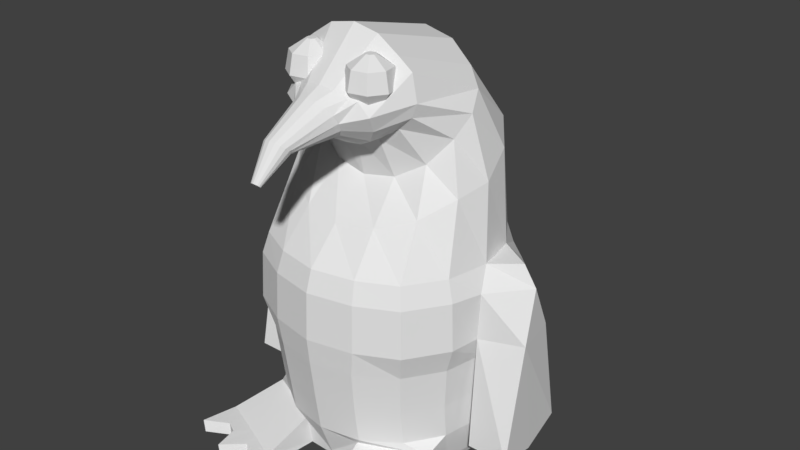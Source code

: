 # Source: penguin.blend  (saved by Blender 2.78.0; exported with 4.5.12 LTS)
import bpy
from mathutils import Matrix  # noqa: F401  (used for matrix-valued properties, if any)

bpy.ops.wm.read_factory_settings(use_empty=True)
scene = bpy.context.scene
scene.name = 'Scene'

# ---- collections
col_collection_1 = bpy.data.collections.new('Collection 1'); scene.collection.children.link(col_collection_1)

# ---- world
world_world = bpy.data.worlds.new('World'); scene.world = world_world
world_world.color = (0.05088, 0.05088, 0.05088)
world_world.use_sun_shadow = False
world_world.sun_shadow_jitter_overblur = 0.0
world_world.cycles.sampling_method = 'MANUAL'

# ---- meshes
me_sphere = bpy.data.meshes.new('Sphere')
me_sphere.from_pydata([(-0.2624, -0.4617, 1.073), (-0.2376, -0.3369, 1.031), (-0.2317, -0.3076, 0.9555), (-0.2483, -0.391, 0.8919), (-0.2376, -0.4783, 1.073), (-0.1317, -0.4076, 1.031), (-0.1069, -0.391, 0.9555), (-0.1776, -0.4383, 0.8919), (-0.2317, -0.5076, 1.073), (-0.1069, -0.5324, 1.031), (-0.07761, -0.5383, 0.9555), (-0.161, -0.5217, 0.8919), (-0.2483, -0.5324, 1.073), (-0.1776, -0.6383, 1.031), (-0.161, -0.6631, 0.9555), (-0.2083, -0.5924, 0.8919), (-0.2776, -0.5383, 1.073), (-0.3024, -0.6631, 1.031), (-0.3083, -0.6924, 0.9555), (-0.2917, -0.609, 0.8919), (-0.3024, -0.5217, 1.073), (-0.4083, -0.5924, 1.031), (-0.4331, -0.609, 0.9555), (-0.3624, -0.5617, 0.8919), (-0.3083, -0.4924, 1.073), (-0.4331, -0.4676, 1.031), (-0.4624, -0.4617, 0.9555), (-0.379, -0.4783, 0.8919), (-0.2917, -0.4676, 1.073), (-0.3624, -0.3617, 1.031), (-0.379, -0.3369, 0.9555), (-0.3317, -0.4076, 0.8919), (-0.27, -0.5, 0.875), (0.2776, -0.4617, 1.073), (0.3024, -0.3369, 1.031), (0.3083, -0.3076, 0.9555), (0.2917, -0.391, 0.8919), (0.3024, -0.4783, 1.073), (0.4083, -0.4076, 1.031), (0.4331, -0.391, 0.9555), (0.3624, -0.4383, 0.8919), (0.3083, -0.5076, 1.073), (0.4331, -0.5324, 1.031), (0.4624, -0.5383, 0.9555), (0.379, -0.5217, 0.8919), (0.2917, -0.5324, 1.073), (0.3624, -0.6383, 1.031), (0.379, -0.6631, 0.9555), (0.3317, -0.5924, 0.8919), (0.2624, -0.5383, 1.073), (0.2376, -0.6631, 1.031), (0.2317, -0.6924, 0.9555), (0.2483, -0.609, 0.8919), (0.2376, -0.5217, 1.073), (0.1317, -0.5924, 1.031), (0.1069, -0.609, 0.9555), (0.1776, -0.5617, 0.8919), (0.2317, -0.4924, 1.073), (0.1069, -0.4676, 1.031), (0.07761, -0.4617, 0.9555), (0.161, -0.4783, 0.8919), (0.2483, -0.4676, 1.073), (0.1776, -0.3617, 1.031), (0.161, -0.3369, 0.9555), (0.2083, -0.4076, 0.8919), (0.27, -0.5, 0.875), (0.0, -0.845, 0.9324), (0.0, -0.3561, 1.139), (0.0, 0.839, 0.783), (0.0, 0.9239, 0.2827), (0.0, 1.0, 7.55e-08), (0.0, 0.9239, -0.1077), (-1.522e-09, 0.9007, -0.2806), (1.127e-08, 0.9051, -0.6114), (0.07466, -0.8376, 0.926), (0.1211, -0.7078, 0.9541), (0.2126, -0.3561, 1.118), (0.2706, 0.3966, 1.015), (0.3182, 0.7841, 0.7671), (0.3536, 0.8536, 0.2827), (0.3753, 0.9061, 0.1951), (0.3827, 0.9239, 7.55e-08), (0.3536, 0.8536, -0.1077), (0.3405, 0.833, -0.2806), (0.3359, 0.8551, -0.4321), (0.3167, 0.8716, -0.5783), (0.3054, 0.8443, -0.6114), (0.1379, -0.8165, 0.9076), (0.2229, -0.6676, 0.933), (0.3928, -0.3561, 1.058), (0.5, 0.32, 0.949), (0.5879, 0.6281, 0.7221), (0.6533, 0.6533, 0.2827), (0.6935, 0.6935, 0.1951), (0.7071, 0.7071, 7.55e-08), (0.6533, 0.6533, -0.1077), (0.6291, 0.6401, -0.2806), (0.6206, 0.6649, -0.4321), (0.5851, 0.6922, -0.5783), (0.5643, 0.6713, -0.6114), (0.1802, -0.7848, 0.8802), (0.2879, -0.6556, 0.9258), (0.5133, -0.3561, 1.013), (0.6533, 0.2053, 0.8947), (0.7682, 0.3944, 0.6546), (0.8536, 0.3536, 0.2827), (0.9061, 0.5054, 0.1951), (0.8839, 0.5179, 7.451e-08), (0.8536, 0.3536, -0.1077), (0.822, 0.3515, -0.2806), (0.8109, 0.3802, -0.4321), (0.7645, 0.4237, -0.5783), (0.7372, 0.4125, -0.6114), (0.1951, -0.7475, 0.8479), (0.3827, -0.6489, 0.8764), (0.5556, -0.3561, 0.9064), (0.7071, 0.06996, 0.8275), (0.8315, 0.1189, 0.5751), (0.9239, -3.824e-07, 0.2827), (0.9808, -0.1327, 0.1951), (0.96, -0.1327, 7.451e-08), (0.9239, -4.42e-07, -0.1077), (0.8897, 0.01104, -0.2806), (0.8777, 0.0443, -0.4321), (0.8275, 0.1071, -0.5783), (0.798, 0.1071, -0.6114), (0.1802, -0.7102, 0.8156), (0.3536, -0.5757, 0.8129), (0.5133, -0.3561, 0.8501), (0.6533, -0.06534, 0.7454), (0.7682, -0.1567, 0.5455), (0.8536, -0.3536, 0.2827), (0.9061, -0.3753, 0.1951), (0.9239, -0.3827, 7.55e-08), (0.8536, -0.3536, -0.1077), (0.822, -0.3294, -0.2806), (0.8109, -0.2916, -0.4321), (0.7645, -0.2096, -0.5783), (0.7372, -0.1983, -0.6114), (0.1379, -0.6785, 0.7882), (0.2706, -0.5136, 0.7592), (0.3928, -0.3561, 0.795), (0.5, -0.18, 0.646), (0.5879, -0.3903, 0.4781), (0.6533, -0.6533, 0.2827), (0.6935, -0.6935, 0.1951), (0.7071, -0.7071, 7.55e-08), (0.6533, -0.6533, -0.1077), (0.6291, -0.6181, -0.2806), (0.6206, -0.5763, -0.4321), (0.7851, -0.478, -0.4783), (0.7643, -0.4572, -0.6114), (0.07466, -0.6574, 0.7699), (0.1464, -0.4722, 0.7233), (0.2126, -0.3561, 0.7348), (0.2706, -0.2567, 0.5797), (0.3182, -0.5464, 0.433), (0.3536, -0.8004, 0.2827), (0.3753, -0.853, 0.1951), (0.3827, -0.8707, 7.55e-08), (0.3536, -0.8536, -0.1077), (0.3405, -0.8109, -0.2806), (0.3359, -0.7666, -0.4321), (0.2667, -0.7074, -0.4783), (0.2554, -0.6802, -0.6114), (-6.902e-08, -0.65, 0.7634), (-1.137e-07, -0.4576, 0.7107), (-1.435e-07, -0.3561, 0.7136), (-8.392e-08, -0.2836, 0.5563), (-2.329e-07, -0.6012, 0.4172), (-2.031e-07, -0.8707, 0.2827), (-1.435e-07, -0.9276, 0.1951), (-2.329e-07, -0.9468, 7.55e-08), (-2.627e-07, -0.9239, -0.1077), (-2.508e-07, -0.8786, -0.2806), (-1.07e-07, -0.8334, -0.4321), (-2.295e-07, -0.7204, -0.5783), (-3.502e-07, -0.6909, -0.6114), (-0.07466, -0.6574, 0.7699), (-0.1464, -0.4722, 0.7233), (-0.2126, -0.3561, 0.7348), (-0.2706, -0.2567, 0.5797), (-0.3182, -0.5464, 0.433), (-0.3536, -0.8004, 0.2827), (-0.3753, -0.853, 0.1951), (-0.3827, -0.8707, 7.55e-08), (-0.3536, -0.8536, -0.1077), (-0.3405, -0.8109, -0.2806), (-0.3359, -0.7666, -0.4321), (-0.2667, -0.7074, -0.4783), (-0.2554, -0.6802, -0.6114), (-0.1379, -0.6785, 0.7882), (-0.2706, -0.5136, 0.7592), (-0.3928, -0.3561, 0.795), (-0.5, -0.18, 0.646), (-0.5879, -0.3903, 0.4781), (-0.6533, -0.6533, 0.2827), (-0.6935, -0.6935, 0.1951), (-0.7071, -0.7071, 7.55e-08), (-0.6533, -0.6533, -0.1077), (-0.6291, -0.6181, -0.2806), (-0.6206, -0.5763, -0.4321), (-0.7851, -0.478, -0.4783), (-0.7643, -0.4572, -0.6114), (-0.1802, -0.7102, 0.8156), (-0.3536, -0.5757, 0.8129), (-0.5133, -0.3561, 0.8501), (-0.6533, -0.06534, 0.7454), (-0.7682, -0.1567, 0.5455), (-0.8536, -0.3536, 0.2827), (-0.9061, -0.3753, 0.1951), (-0.9239, -0.3827, 7.55e-08), (-0.8536, -0.3536, -0.1077), (-0.822, -0.3294, -0.2806), (-0.8109, -0.2916, -0.4321), (-0.7645, -0.2096, -0.5783), (-0.7372, -0.1983, -0.6114), (-0.1951, -0.7475, 0.8479), (-0.3827, -0.6489, 0.8764), (-0.5556, -0.3561, 0.9064), (-0.7071, 0.06996, 0.8275), (-0.8315, 0.1189, 0.5751), (-0.9239, 3.48e-08, 0.2827), (-0.9808, -0.1327, 0.1951), (-0.96, -0.1327, 7.451e-08), (-0.9239, 6.46e-08, -0.1077), (-0.8897, 0.01104, -0.2806), (-0.8777, 0.0443, -0.4321), (-0.8275, 0.1071, -0.5783), (-0.798, 0.1071, -0.6114), (-0.1802, -0.7848, 0.8802), (-0.2879, -0.6556, 0.9258), (-0.5133, -0.3561, 1.013), (-0.6533, 0.2053, 0.8947), (-0.7682, 0.3944, 0.6546), (-0.8536, 0.3536, 0.2827), (-0.9061, 0.5054, 0.1951), (-0.8839, 0.5179, 7.451e-08), (-0.8536, 0.3536, -0.1077), (-0.822, 0.3515, -0.2806), (-0.8109, 0.3802, -0.4321), (-0.7645, 0.4237, -0.5783), (-0.7372, 0.4125, -0.6114), (-0.1379, -0.8165, 0.9076), (-0.2229, -0.6676, 0.933), (-0.3928, -0.3561, 1.058), (-0.5, 0.32, 0.949), (-0.5879, 0.6281, 0.7221), (-0.6533, 0.6533, 0.2827), (-0.6935, 0.6935, 0.1951), (-0.7071, 0.7071, 7.55e-08), (-0.6533, 0.6533, -0.1077), (-0.6291, 0.6401, -0.2806), (-0.6206, 0.6649, -0.4321), (-0.5851, 0.6922, -0.5783), (-0.5643, 0.6713, -0.6114), (-0.07466, -0.8376, 0.926), (-0.1211, -0.7078, 0.9541), (-0.2126, -0.3561, 1.118), (-0.2706, 0.3966, 1.015), (-0.3182, 0.7841, 0.7671), (-0.3536, 0.8536, 0.2827), (-0.3753, 0.9061, 0.1951), (-0.3827, 0.9239, 7.55e-08), (-0.3536, 0.8536, -0.1077), (-0.3405, 0.833, -0.2806), (-0.3359, 0.8551, -0.4321), (-0.3167, 0.8716, -0.5783), (-0.3054, 0.8443, -0.6114), (1.596e-07, -0.7224, 0.9612), (3.184e-07, 0.4235, 1.039), (3.929e-07, 0.9808, 0.1951), (3.923e-07, 0.922, -0.4321), (1.139, 0.1768, 0.2827), (1.243, 0.1877, 0.1951), (1.224, 0.3827, 7.55e-08), (1.3, -4.42e-07, 7.55e-08), (0.9851, -0.8417, -0.5633), (0.9562, -0.8549, -0.6114), (0.3167, -1.121, -0.5633), (0.301, -1.125, -0.6114), (-0.3167, -1.121, -0.5633), (-0.301, -1.125, -0.6114), (-0.9851, -0.8417, -0.5633), (-0.9562, -0.8549, -0.6114), (6.452e-09, 1.681, -0.6114), (0.1333, 1.618, -0.6114), (-0.1333, 1.618, -0.6114), (-1.039, 0.1768, 0.2827), (-1.243, 0.1877, 0.1951), (-1.3, 6.46e-08, 7.55e-08), (-1.224, 0.3827, 7.55e-08), (0.3263, 0.8934, -0.5452), (-0.3263, 0.8934, -0.5452), (1.994e-07, 0.9583, -0.5052), (0.96, -0.1913, -0.475), (0.8839, 0.574, -0.475), (-0.8839, 0.574, -0.475), (-1.224, 0.574, -0.475), (-0.96, -0.1913, -0.475), (1.3, -0.1913, -0.475), (1.224, 0.574, -0.475), (-1.3, -0.1913, -0.475), (-0.09496, -1.103, 0.7879), (-1.269e-07, -1.204, 0.8338), (0.04294, -1.198, 0.831), (0.07816, -1.181, 0.8233), (0.09988, -1.157, 0.8122), (0.1054, -1.129, 0.7998), (0.09496, -1.103, 0.7879), (0.07119, -1.082, 0.7783), (0.03801, -1.068, 0.7721), (-1.835e-07, -1.063, 0.7699), (-0.03801, -1.068, 0.7721), (-0.07119, -1.082, 0.7783), (-0.1054, -1.129, 0.7998), (-0.09988, -1.157, 0.8122), (-0.07816, -1.181, 0.8233), (-0.04294, -1.198, 0.831), (0.9219, 0.1913, -0.525), (1.262, 0.1913, -0.525), (1.054, 0.574, -0.475), (1.13, -0.1913, -0.475), (1.092, 0.1913, -0.525), (-1.054, 0.574, -0.475), (-0.9219, 0.1913, -0.525), (-1.262, 0.1913, -0.525), (-1.13, -0.1913, -0.475), (-1.092, 0.1913, -0.525), (-0.3424, 0.836, -0.2554), (-0.03327, -1.339, 0.6963), (-0.0003361, -1.371, 0.7103), (0.01588, -1.369, 0.7092), (0.02923, -1.362, 0.7064), (0.03733, -1.354, 0.7025), (0.03913, -1.344, 0.6984), (0.03492, -1.336, 0.6948), (0.02594, -1.33, 0.692), (0.01384, -1.326, 0.6905), (0.0003537, -1.326, 0.6903), (-0.01296, -1.328, 0.6913), (-0.02463, -1.332, 0.6933), (-0.03749, -1.347, 0.6999), (-0.03618, -1.356, 0.7037), (-0.02888, -1.364, 0.7071), (-0.01626, -1.369, 0.7095), (-0.8737, -0.8883, -0.5633), (-0.7623, -0.9348, -0.5633), (-0.6509, -0.9814, -0.5633), (-0.5395, -1.028, -0.5633), (-0.4281, -1.075, -0.5633), (-0.847, -0.9, -0.6114), (-0.7378, -0.945, -0.6114), (-0.6286, -0.9901, -0.6114), (-0.5194, -1.035, -0.6114), (-0.4102, -1.08, -0.6114), (-0.497, -1.171, -0.5642), (-0.3856, -1.417, -0.5642), (-0.4791, -1.177, -0.6114), (-0.3699, -1.422, -0.6114), (-1.054, -1.138, -0.5642), (-1.025, -1.151, -0.6114), (-0.8512, -1.033, -0.5629), (-0.7565, -1.082, -0.5627), (-0.7198, -1.278, -0.5642), (-0.5476, -1.124, -0.5642), (-0.8285, -1.045, -0.6114), (-0.7356, -1.093, -0.6114), (-0.6975, -1.286, -0.6114), (-0.5295, -1.131, -0.6114), (0.847, -0.9, -0.6114), (0.7378, -0.945, -0.6114), (0.6286, -0.9901, -0.6114), (0.5194, -1.035, -0.6114), (0.4102, -1.08, -0.6114), (0.4281, -1.075, -0.5633), (0.5395, -1.028, -0.5633), (0.6509, -0.9814, -0.5633), (0.7623, -0.9348, -0.5633), (0.8737, -0.8883, -0.5633), (0.3856, -1.417, -0.5642), (0.4791, -1.177, -0.6114), (0.3699, -1.422, -0.6114), (1.025, -1.151, -0.6114), (0.8512, -1.033, -0.5629), (1.054, -1.138, -0.5642), (0.8285, -1.045, -0.6114), (0.7356, -1.093, -0.6114), (0.6975, -1.286, -0.6114), (0.5295, -1.131, -0.6114), (0.497, -1.171, -0.5642), (0.5476, -1.124, -0.5642), (0.7198, -1.278, -0.5642), (0.7565, -1.082, -0.5627), (0.07804, 0.3923, -0.6114), (0.1531, 0.3696, -0.6114), (0.2222, 0.3326, -0.6114), (0.2828, 0.2828, -0.6114), (0.3326, 0.2222, -0.6114), (0.3696, 0.1531, -0.6114), (0.3923, 0.07804, -0.6114), (0.4, -2.98e-08, -0.6114), (0.3923, -0.07804, -0.6114), (0.3696, -0.1531, -0.6114), (0.3326, -0.2222, -0.6114), (0.2828, -0.2828, -0.6114), (0.2222, -0.3326, -0.6114), (0.1531, -0.3696, -0.6114), (0.07804, -0.3923, -0.6114), (-8.196e-08, -0.4, -0.6114), (-0.07804, -0.3923, -0.6114), (-0.1531, -0.3696, -0.6114), (-0.2222, -0.3326, -0.6114), (-0.2828, -0.2828, -0.6114), (-0.3326, -0.2222, -0.6114), (-0.3696, -0.1531, -0.6114), (-0.3923, -0.07804, -0.6114), (-0.4, 4.172e-07, -0.6114), (-0.3923, 0.07804, -0.6114), (-0.3696, 0.1531, -0.6114), (-0.3326, 0.2222, -0.6114), (-0.2828, 0.2828, -0.6114), (-0.2222, 0.3326, -0.6114), (-0.1531, 0.3696, -0.6114), (-0.07804, 0.3923, -0.6114), (-9.686e-08, 0.4, -0.6114), (0.07804, 0.3923, -0.5614), (0.1531, 0.3696, -0.5614), (0.2222, 0.3326, -0.5614), (0.2828, 0.2828, -0.5614), (0.3326, 0.2222, -0.5614), (0.3696, 0.1531, -0.5614), (0.3923, 0.07804, -0.5614), (0.4, -1.23e-07, -0.5614), (0.3923, -0.07804, -0.5614), (0.3696, -0.1531, -0.5614), (0.3326, -0.2222, -0.5614), (0.2828, -0.2828, -0.5614), (0.2222, -0.3326, -0.5614), (0.1531, -0.3696, -0.5614), (0.07804, -0.3923, -0.5614), (-3.788e-07, -0.4, -0.5614), (-0.07804, -0.3923, -0.5614), (-0.1531, -0.3696, -0.5614), (-0.2222, -0.3326, -0.5614), (-0.2828, -0.2828, -0.5614), (-0.3326, -0.2222, -0.5614), (-0.3696, -0.1531, -0.5614), (-0.3923, -0.07804, -0.5614), (-0.4, 3.241e-07, -0.5614), (-0.3923, 0.07804, -0.5614), (-0.3696, 0.1531, -0.5614), (-0.3326, 0.2222, -0.5614), (-0.2828, 0.2828, -0.5614), (-0.2222, 0.3326, -0.5614), (-0.1531, 0.3696, -0.5614), (-0.07804, 0.3923, -0.5614), (-3.937e-07, 0.4, -0.5614)], [], [(1, 2, 30, 29), (7, 11, 32), (6, 2, 1, 5), (0, 1, 29, 28), (5, 1, 0, 4), (7, 3, 2, 6), (13, 9, 8, 12), (15, 11, 10, 14), (25, 21, 20, 24), (14, 10, 9, 13), (11, 15, 32), (29, 25, 24, 28), (18, 14, 13, 17), (19, 15, 14, 18), (15, 19, 32), (22, 18, 17, 21), (23, 19, 18, 22), (19, 23, 32), (26, 22, 21, 25), (27, 23, 22, 26), (24, 20, 16, 12, 8, 4, 0, 28), (23, 27, 32), (31, 27, 26, 30), (30, 26, 25, 29), (27, 31, 32), (31, 3, 32), (2, 3, 31, 30), (21, 17, 16, 20), (11, 7, 6, 10), (10, 6, 5, 9), (9, 5, 4, 8), (17, 13, 12, 16), (47, 46, 50, 51), (40, 44, 65), (43, 42, 46, 47), (39, 35, 34, 38), (46, 42, 41, 45), (35, 36, 64, 63), (38, 34, 33, 37), (39, 40, 36, 35), (36, 40, 65), (54, 50, 49, 53), (37, 33, 61, 57, 53, 49, 45, 41), (55, 54, 58, 59), (48, 47, 51, 52), (44, 48, 65), (58, 54, 53, 57), (59, 58, 62, 63), (52, 51, 55, 56), (48, 52, 65), (62, 58, 57, 61), (56, 55, 59, 60), (52, 56, 65), (60, 59, 63, 64), (56, 60, 65), (42, 38, 37, 41), (65, 64, 36), (60, 64, 65), (62, 61, 33, 34), (50, 46, 45, 49), (70, 271, 80, 81), (269, 66, 74, 75), (67, 269, 75, 76), (83, 82, 95, 96), (270, 67, 76, 77), (72, 71, 82, 83), (68, 270, 77, 78), (266, 272, 294, 293), (69, 68, 78, 79), (271, 69, 79, 80), (86, 85, 98, 99), (80, 79, 92, 93), (81, 80, 93, 94), (108, 107, 120, 121), (75, 74, 87, 88), (76, 75, 88, 89), (77, 76, 89, 90), (84, 83, 96, 97), (78, 77, 90, 91), (85, 292, 84, 97, 98), (79, 78, 91, 92), (89, 88, 101, 102), (272, 72, 83, 84), (90, 89, 102, 103), (97, 96, 109, 110), (91, 90, 103, 104), (98, 97, 110, 111), (92, 91, 104, 105), (99, 98, 111, 112), (93, 92, 105, 106), (94, 93, 106, 107), (96, 95, 108, 109), (88, 87, 100, 101), (291, 237, 297, 324, 298), (106, 105, 273, 274), (121, 120, 133, 134), (101, 100, 113, 114), (102, 101, 114, 115), (109, 108, 121, 122), (103, 102, 115, 116), (110, 109, 122, 123), (104, 103, 116, 117), (111, 110, 123, 124), (105, 104, 117, 118), (112, 111, 124, 125), (122, 121, 134, 135), (116, 115, 128, 129), (123, 122, 135, 136), (117, 116, 129, 130), (124, 123, 136, 137), (118, 117, 130, 131), (125, 124, 137, 138), (132, 131, 144, 145), (119, 120, 276, 274), (134, 133, 146, 147), (114, 113, 126, 127), (115, 114, 127, 128), (133, 132, 145, 146), (147, 146, 159, 160), (127, 126, 139, 140), (128, 127, 140, 141), (135, 134, 147, 148), (129, 128, 141, 142), (136, 135, 148, 149), (130, 129, 142, 143), (137, 136, 149, 150), (144, 143, 156, 157), (138, 137, 150, 151), (120, 107, 296, 319, 295), (188, 187, 186, 199, 200, 201), (143, 142, 155, 156), (150, 149, 162, 163), (119, 118, 131, 132), (202, 203, 284, 283), (145, 144, 157, 158), (146, 145, 158, 159), (160, 159, 172, 173), (140, 139, 152, 153), (141, 140, 153, 154), (142, 141, 154, 155), (173, 172, 185, 186), (153, 152, 165, 166), (154, 153, 166, 167), (161, 160, 173, 174), (155, 154, 167, 168), (162, 161, 174, 175), (156, 155, 168, 169), (163, 162, 175, 176), (107, 275, 301, 321, 296), (164, 163, 176, 177), (158, 157, 170, 171), (159, 158, 171, 172), (169, 168, 181, 182), (176, 175, 188, 189), (157, 156, 169, 170), (177, 176, 189, 190), (171, 170, 183, 184), (172, 171, 184, 185), (186, 185, 198, 199), (166, 165, 178, 179), (167, 166, 179, 180), (174, 173, 186, 187), (168, 167, 180, 181), (175, 174, 187, 188), (199, 198, 211, 212), (179, 178, 191, 192), (180, 179, 192, 193), (181, 180, 193, 194), (182, 181, 194, 195), (189, 188, 201, 202), (170, 169, 182, 183), (189, 202, 283, 346, 347, 348, 349, 350, 281), (184, 183, 196, 197), (185, 184, 197, 198), (202, 201, 214, 215), (183, 182, 195, 196), (203, 202, 215, 216), (210, 209, 222, 223), (198, 197, 210, 211), (211, 224, 225, 212), (192, 191, 204, 205), (193, 192, 205, 206), (200, 199, 212, 213), (194, 193, 206, 207), (201, 200, 213, 214), (195, 194, 207, 208), (205, 204, 217, 218), (237, 250, 251, 238), (206, 205, 218, 219), (213, 212, 225, 226), (207, 206, 219, 220), (214, 213, 226, 227), (208, 207, 220, 221), (215, 214, 227, 228), (209, 208, 221, 222), (216, 215, 228, 229), (222, 221, 234, 235), (229, 228, 241, 242), (222, 235, 288), (236, 237, 291, 289), (131, 130, 143, 144), (218, 217, 230, 231), (219, 218, 231, 232), (226, 225, 238, 239), (220, 219, 232, 233), (227, 226, 239, 240), (221, 220, 233, 234), (228, 227, 240, 241), (251, 250, 263, 264), (232, 231, 244, 245), (237, 224, 299, 325, 297), (233, 232, 245, 246), (240, 239, 252, 253), (234, 233, 246, 247), (241, 240, 253, 254), (235, 234, 247, 248), (242, 241, 254, 255), (236, 235, 248, 249), (237, 236, 249, 250), (231, 230, 243, 244), (255, 254, 267, 268), (249, 248, 261, 262), (250, 249, 262, 263), (164, 151, 278, 370, 371, 372, 373, 374, 280), (264, 263, 70, 71), (244, 243, 256, 257), (245, 244, 257, 258), (267, 287, 268), (246, 245, 258, 259), (253, 252, 265, 266), (247, 246, 259, 260), (254, 253, 266, 293, 267), (248, 247, 260, 261), (275, 274, 276), (259, 258, 67, 270), (239, 238, 251, 252), (260, 259, 270, 68), (261, 260, 68, 69), (262, 261, 69, 271), (263, 262, 271, 70), (71, 70, 81, 82), (257, 256, 66, 269), (258, 257, 269, 67), (118, 119, 274, 273), (107, 106, 274, 275), (95, 94, 107, 108), (105, 118, 273), (196, 195, 208, 209), (224, 223, 289, 290), (151, 150, 277, 278), (163, 164, 280, 279), (148, 147, 160, 161, 162, 149), (150, 163, 279, 375, 376, 377, 378, 379, 277), (326, 298, 324, 297, 325, 328), (211, 210, 223, 224), (197, 196, 209, 210), (235, 236, 289, 288), (223, 222, 288, 289), (225, 224, 237, 238), (190, 189, 281, 282), (294, 272, 84, 292), (267, 293, 287), (292, 85, 286), (302, 326, 328, 325, 299, 327), (319, 296, 321, 301, 320, 323), (224, 290, 302, 327, 299), (266, 265, 72, 272), (120, 119, 132, 133), (276, 120, 295, 322, 300), (275, 276, 300, 320, 301), (290, 289, 291), (82, 81, 94, 95), (243, 317, 318, 256), (230, 316, 317, 243), (217, 315, 316, 230), (178, 313, 314, 191), (165, 312, 313, 178), (152, 311, 312, 165), (139, 310, 311, 152), (126, 309, 310, 139), (113, 308, 309, 126), (100, 307, 308, 113), (87, 306, 307, 100), (74, 305, 306, 87), (66, 304, 305, 74), (256, 318, 304, 66), (191, 314, 303, 204), (204, 303, 315, 217), (340, 339, 338, 337, 336, 335, 334, 333, 332, 331, 345, 344, 343, 342, 330, 341), (322, 323, 320, 300), (295, 319, 323, 322), (265, 329, 264, 71, 72), (317, 344, 345, 318), (316, 343, 344, 317), (315, 342, 343, 316), (313, 340, 341, 314), (312, 339, 340, 313), (311, 338, 339, 312), (310, 337, 338, 311), (309, 336, 337, 310), (308, 335, 336, 309), (307, 334, 335, 308), (306, 333, 334, 307), (305, 332, 333, 306), (304, 331, 332, 305), (318, 345, 331, 304), (314, 341, 330, 303), (303, 330, 342, 315), (51, 50, 54, 55), (44, 43, 47, 48), (34, 35, 63, 62), (39, 38, 42, 43), (40, 39, 43, 44), (3, 7, 32), (282, 281, 357, 359), (284, 351, 366, 361), (355, 282, 359, 358), (350, 349, 365, 356), (281, 350, 356, 357), (349, 348, 364, 365), (361, 366, 362, 360), (366, 367, 363, 362), (367, 368, 364, 363), (368, 369, 365, 364), (369, 358, 356, 365), (358, 359, 357, 356), (351, 352, 367, 366), (283, 284, 361, 360), (352, 353, 368, 367), (346, 283, 360, 362), (353, 354, 369, 368), (347, 346, 362, 363), (354, 355, 358, 369), (348, 347, 363, 364), (378, 377, 392, 393), (377, 376, 391, 392), (280, 374, 381, 382), (374, 373, 389, 381), (376, 375, 390, 391), (279, 280, 382, 380), (373, 372, 388, 389), (375, 279, 380, 390), (372, 371, 387, 388), (371, 370, 386, 387), (370, 278, 383, 386), (278, 277, 385, 383), (379, 378, 393, 384), (277, 379, 384, 385), (380, 382, 381, 390), (384, 386, 383, 385), (390, 381, 389, 391), (391, 389, 388, 392), (392, 388, 387, 393), (393, 387, 386, 384), (252, 251, 264, 329, 265), (290, 291, 298, 326, 302), (285, 287, 293, 294), (287, 285, 73, 268), (85, 86, 286), (86, 73, 285, 286), (292, 286, 285, 294), (190, 282, 355, 354, 353, 352, 351, 284, 203), (177, 190, 203, 216, 417, 416, 415, 414, 413, 412, 411, 410, 409, 408, 407, 406, 405, 404, 403, 402, 401, 138, 151, 164), (138, 401, 400, 399, 398, 397, 396, 395, 394, 425, 424, 423, 422, 421, 420, 419, 418, 417, 216, 229, 242, 255, 268, 73, 86, 99, 112, 125), (403, 404, 436, 435), (449, 450, 451, 452, 453, 454, 455, 456, 457, 426, 427, 428, 429, 430, 431, 432, 433, 434, 435, 436, 437, 438, 439, 440, 441, 442, 443, 444, 445, 446, 447, 448), (417, 418, 450, 449), (404, 405, 437, 436), (418, 419, 451, 450), (405, 406, 438, 437), (419, 420, 452, 451), (406, 407, 439, 438), (420, 421, 453, 452), (407, 408, 440, 439), (394, 395, 427, 426), (421, 422, 454, 453), (408, 409, 441, 440), (395, 396, 428, 427), (422, 423, 455, 454), (409, 410, 442, 441), (396, 397, 429, 428), (423, 424, 456, 455), (410, 411, 443, 442), (397, 398, 430, 429), (424, 425, 457, 456), (411, 412, 444, 443), (398, 399, 431, 430), (425, 394, 426, 457), (412, 413, 445, 444), (399, 400, 432, 431), (413, 414, 446, 445), (400, 401, 433, 432), (414, 415, 447, 446), (401, 402, 434, 433), (415, 416, 448, 447), (402, 403, 435, 434), (416, 417, 449, 448)])
me_sphere.use_remesh_preserve_volume = False
me_sphere.use_remesh_preserve_attributes = False
me_sphere.use_mirror_vertex_groups = False
me_sphere.update()

# ---- objects
ob_penguin = bpy.data.objects.new('Penguin', me_sphere)

# ---- transforms, parenting, visibility, modifiers, constraints
ob_penguin.location = (0.0, 0.0, 0.0)
ob_penguin.scale = (10.0, 10.0, 20.0)
ob_penguin.lineart.crease_threshold = 0.0
_m = ob_penguin.modifiers.new('a', 'SUBSURF')
_m.show_render = False
_m.uv_smooth = 'PRESERVE_CORNERS'
_m.quality = 2
_m.levels = 2
_m.show_only_control_edges = False

# ---- collection membership
col_collection_1.objects.link(ob_penguin)

# ---- scene / render settings (as saved in the file)
scene.frame_start = 1; scene.frame_end = 250; scene.frame_set(1)
scene.render.engine = 'BLENDER_EEVEE_NEXT'
scene.render.resolution_percentage = 50
scene.render.dither_intensity = 0.0
scene.cycles.use_denoising = False
scene.cycles.samples = 128
scene.cycles.sampling_pattern = 'TABULATED_SOBOL'
scene.cycles.light_sampling_threshold = 0.0
scene.cycles.use_adaptive_sampling = False
scene.cycles.use_light_tree = False
scene.cycles.blur_glossy = 0.0
scene.cycles.sample_clamp_indirect = 0.0
scene.view_settings.view_transform = 'Standard'
bpy.context.view_layer.update()

# ---- added for rendering (the .blend has no active camera and no usable light): camera, sun
cam_auto = bpy.data.cameras.new('AutoCamera')
cam_auto.lens = 50.0
cam_auto.sensor_width = 36.0
cam_auto.clip_end = 1000.0
ob_auto_camera = bpy.data.objects.new('AutoCamera', cam_auto)
scene.collection.objects.link(ob_auto_camera)
ob_auto_camera.location = (49.5212, -58.1265, 44.8945)
ob_auto_camera.rotation_euler = (1.09748, -7.21219e-08, 0.694738)
scene.camera = ob_auto_camera
light_auto_sun = bpy.data.lights.new('AutoSun', 'SUN')
light_auto_sun.energy = 3.0
light_auto_sun.angle = 0.0523599
ob_auto_sun = bpy.data.objects.new('AutoSun', light_auto_sun)
scene.collection.objects.link(ob_auto_sun)
ob_auto_sun.rotation_euler = (0.872665, 0.174533, 0.523599)
bpy.context.view_layer.update()
